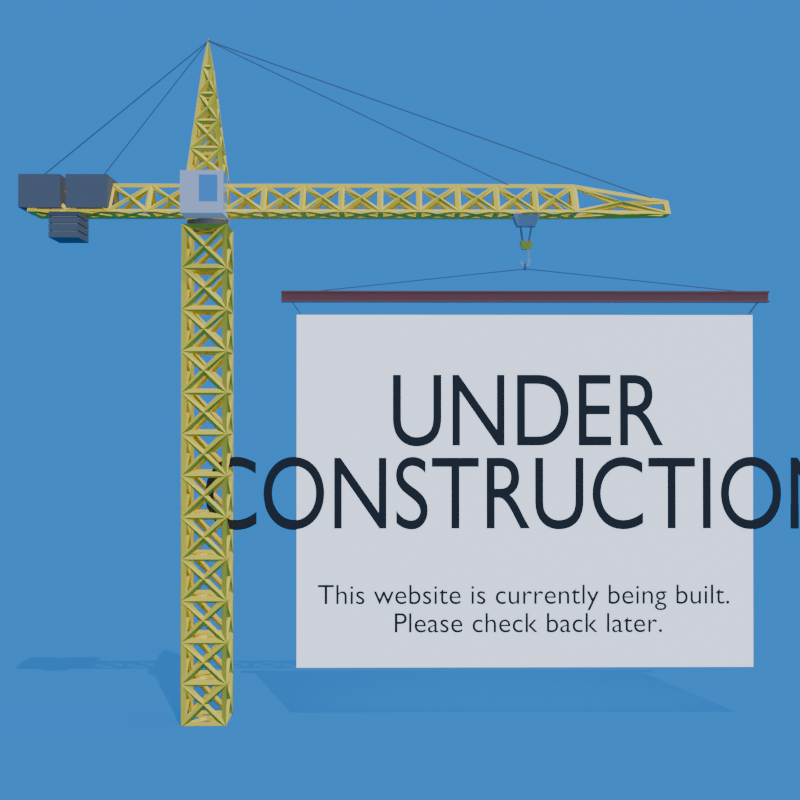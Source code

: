 # Source: underConstuction.blend  (saved by Blender 4.2.66; exported with 4.5.12 LTS)
import bpy
from mathutils import Matrix  # noqa: F401  (used for matrix-valued properties, if any)

bpy.ops.wm.read_factory_settings(use_empty=True)
scene = bpy.context.scene
scene.name = 'Scene'

# ---- collections
col_collection = bpy.data.collections.new('Collection'); scene.collection.children.link(col_collection)
col_crane = bpy.data.collections.new('Crane'); scene.collection.children.link(col_crane)

# ---- materials (node trees are filled in below, after node groups)
mat_base = bpy.data.materials.new('Base')
mat_base.alpha_threshold = 0.0
mat_base.use_transparent_shadow = False
mat_base.roughness = 0.5
mat_base.line_color = (0.0, 0.0, 0.0, 1.0)
mat_text = bpy.data.materials.new('Text')
mat_traqnsparent = bpy.data.materials.new('Traqnsparent')
mat_traqnsparent.alpha_threshold = 0.0
mat_traqnsparent.use_transparent_shadow = False
mat_traqnsparent.roughness = 0.5
mat_traqnsparent.line_color = (0.0, 0.0, 0.0, 1.0)
mat_weights = bpy.data.materials.new('Weights')
mat_yellow_paint = bpy.data.materials.new('Yellow Paint')
mat_weights_light = bpy.data.materials.new('Weights Light')
mat_cable = bpy.data.materials.new('Cable')
mat_metal = bpy.data.materials.new('Metal')
mat_iron = bpy.data.materials.new('Iron')
mat_sign = bpy.data.materials.new('Sign')
mat_sign.alpha_threshold = 0.0
mat_sign.use_transparent_shadow = False
mat_sign.roughness = 0.5
mat_sign.line_color = (0.0, 0.0, 0.0, 1.0)
mat_cabin = bpy.data.materials.new('Cabin')
mat_cabin.alpha_threshold = 0.0
mat_cabin.use_transparent_shadow = False
mat_cabin.roughness = 0.5
mat_cabin.line_color = (0.0, 0.0, 0.0, 1.0)
mat_glass = bpy.data.materials.new('Glass')
mat_glass.alpha_threshold = 0.0
mat_glass.use_transparent_shadow = False
mat_glass.roughness = 0.5
mat_glass.line_color = (0.0, 0.0, 0.0, 1.0)
mat_glass_001 = bpy.data.materials.new('Glass.001')
mat_glass_001.alpha_threshold = 0.0
mat_glass_001.use_transparent_shadow = False
mat_glass_001.roughness = 0.5
mat_glass_001.line_color = (0.0, 0.0, 0.0, 1.0)

# ---- material node trees
mat_base.use_nodes = True; mat_base.node_tree.nodes.clear()
_N = mat_base.node_tree.nodes; _L = mat_base.node_tree.links
n0 = _N.new('ShaderNodeOutputMaterial'); n0.name = 'Material Output'; n0.location = (300, 300)
n1 = _N.new('ShaderNodeBsdfPrincipled'); n1.name = 'Principled BSDF'; n1.location = (10, 300)
n1.inputs[0].default_value = (0.628, 0.628, 0.628, 1.0)
n1.inputs[2].default_value = 1.0
n1.inputs[3].default_value = 1.45
n1.inputs[13].default_value = 0.4964
n1.inputs[25].default_value = 0.1825
_L.new(n1.outputs[0], n0.inputs[0])
n0.is_active_output = True
mat_text.use_nodes = True; mat_text.node_tree.nodes.clear()
_N = mat_text.node_tree.nodes; _L = mat_text.node_tree.links
n0 = _N.new('ShaderNodeBsdfPrincipled'); n0.name = 'Principled BSDF'; n0.location = (10, 300)
n0.inputs[0].default_value = (0.01374, 0.01374, 0.01374, 1.0)
n0.inputs[2].default_value = 0.8321
n1 = _N.new('ShaderNodeOutputMaterial'); n1.name = 'Material Output'; n1.location = (300, 300)
_L.new(n0.outputs[0], n1.inputs[0])
n1.is_active_output = True
mat_traqnsparent.use_nodes = True; mat_traqnsparent.node_tree.nodes.clear()
_N = mat_traqnsparent.node_tree.nodes; _L = mat_traqnsparent.node_tree.links
n0 = _N.new('ShaderNodeOutputMaterial'); n0.name = 'Material Output'; n0.location = (300, 300)
n1 = _N.new('ShaderNodeBsdfPrincipled'); n1.name = 'Principled BSDF'; n1.location = (10, 300)
n1.inputs[0].default_value = (0.02956, 0.3005, 0.7991, 1.0)
_L.new(n1.outputs[0], n0.inputs[0])
n0.is_active_output = True
mat_weights.use_nodes = True; mat_weights.node_tree.nodes.clear()
_N = mat_weights.node_tree.nodes; _L = mat_weights.node_tree.links
n0 = _N.new('ShaderNodeBsdfPrincipled'); n0.name = 'Principled BSDF'; n0.location = (10, 300)
n0.inputs[0].default_value = (0.1245, 0.1245, 0.1245, 1.0)
n0.inputs[2].default_value = 0.8321
n1 = _N.new('ShaderNodeOutputMaterial'); n1.name = 'Material Output'; n1.location = (300, 300)
_L.new(n0.outputs[0], n1.inputs[0])
n1.is_active_output = True
mat_yellow_paint.use_nodes = True; mat_yellow_paint.node_tree.nodes.clear()
_N = mat_yellow_paint.node_tree.nodes; _L = mat_yellow_paint.node_tree.links
n0 = _N.new('ShaderNodeBsdfPrincipled'); n0.name = 'Principled BSDF'; n0.location = (10, 300)
n0.inputs[0].default_value = (0.8004, 0.608, 0.03048, 1.0)
n0.inputs[1].default_value = 0.1204
n0.inputs[2].default_value = 0.7299
n1 = _N.new('ShaderNodeOutputMaterial'); n1.name = 'Material Output'; n1.location = (300, 300)
_L.new(n0.outputs[0], n1.inputs[0])
n1.is_active_output = True
mat_weights_light.use_nodes = True; mat_weights_light.node_tree.nodes.clear()
_N = mat_weights_light.node_tree.nodes; _L = mat_weights_light.node_tree.links
n0 = _N.new('ShaderNodeBsdfPrincipled'); n0.name = 'Principled BSDF'; n0.location = (10, 300)
n0.inputs[0].default_value = (0.4237, 0.4237, 0.4237, 1.0)
n0.inputs[2].default_value = 0.8321
n1 = _N.new('ShaderNodeOutputMaterial'); n1.name = 'Material Output'; n1.location = (300, 300)
_L.new(n0.outputs[0], n1.inputs[0])
n1.is_active_output = True
mat_cable.use_nodes = True; mat_cable.node_tree.nodes.clear()
_N = mat_cable.node_tree.nodes; _L = mat_cable.node_tree.links
n0 = _N.new('ShaderNodeBsdfPrincipled'); n0.name = 'Principled BSDF'; n0.location = (10, 300)
n0.inputs[0].default_value = (0.1775, 0.1775, 0.1775, 1.0)
n0.inputs[1].default_value = 0.6679
n0.inputs[2].default_value = 0.7555
n1 = _N.new('ShaderNodeOutputMaterial'); n1.name = 'Material Output'; n1.location = (300, 300)
_L.new(n0.outputs[0], n1.inputs[0])
n1.is_active_output = True
mat_metal.use_nodes = True; mat_metal.node_tree.nodes.clear()
_N = mat_metal.node_tree.nodes; _L = mat_metal.node_tree.links
n0 = _N.new('ShaderNodeBsdfPrincipled'); n0.name = 'Principled BSDF'; n0.location = (10, 300)
n0.inputs[1].default_value = 0.7409
n0.inputs[2].default_value = 0.07664
n1 = _N.new('ShaderNodeOutputMaterial'); n1.name = 'Material Output'; n1.location = (300, 300)
_L.new(n0.outputs[0], n1.inputs[0])
n1.is_active_output = True
mat_iron.use_nodes = True; mat_iron.node_tree.nodes.clear()
_N = mat_iron.node_tree.nodes; _L = mat_iron.node_tree.links
n0 = _N.new('ShaderNodeBsdfPrincipled'); n0.name = 'Principled BSDF'; n0.location = (10, 300)
n0.inputs[0].default_value = (0.2714, 0.08362, 0.05573, 1.0)
n1 = _N.new('ShaderNodeOutputMaterial'); n1.name = 'Material Output'; n1.location = (300, 300)
_L.new(n0.outputs[0], n1.inputs[0])
n1.is_active_output = True
mat_sign.use_nodes = True; mat_sign.node_tree.nodes.clear()
_N = mat_sign.node_tree.nodes; _L = mat_sign.node_tree.links
n0 = _N.new('ShaderNodeOutputMaterial'); n0.name = 'Material Output'; n0.location = (300, 300)
n1 = _N.new('ShaderNodeBsdfPrincipled'); n1.name = 'Principled BSDF'; n1.location = (10, 300)
n1.inputs[0].default_value = (1.0, 1.0, 1.0, 1.0)
n1.inputs[3].default_value = 1.45
n1.inputs[28].default_value = 0.75
_L.new(n1.outputs[0], n0.inputs[0])
n0.is_active_output = True
mat_cabin.use_nodes = True; mat_cabin.node_tree.nodes.clear()
_N = mat_cabin.node_tree.nodes; _L = mat_cabin.node_tree.links
n0 = _N.new('ShaderNodeOutputMaterial'); n0.name = 'Material Output'; n0.location = (300, 300)
n1 = _N.new('ShaderNodeBsdfPrincipled'); n1.name = 'Principled BSDF'; n1.location = (10, 300)
n1.inputs[0].default_value = (0.628, 0.628, 0.628, 1.0)
n1.inputs[2].default_value = 1.0
n1.inputs[3].default_value = 1.45
n1.inputs[13].default_value = 0.4964
n1.inputs[25].default_value = 0.1825
_L.new(n1.outputs[0], n0.inputs[0])
n0.is_active_output = True
mat_glass.use_nodes = True; mat_glass.node_tree.nodes.clear()
_N = mat_glass.node_tree.nodes; _L = mat_glass.node_tree.links
n0 = _N.new('ShaderNodeOutputMaterial'); n0.name = 'Material Output'; n0.location = (300, 300)
n1 = _N.new('ShaderNodeBsdfPrincipled'); n1.name = 'Principled BSDF'; n1.location = (10, 300)
n1.inputs[0].default_value = (0.3734, 0.6417, 0.8143, 1.0)
n1.inputs[1].default_value = 0.7518
n1.inputs[2].default_value = 0.1934
n1.inputs[3].default_value = 1.45
n1.inputs[13].default_value = 0.4964
n1.inputs[25].default_value = 0.1825
_L.new(n1.outputs[0], n0.inputs[0])
n0.is_active_output = True
mat_glass_001.use_nodes = True; mat_glass_001.node_tree.nodes.clear()
_N = mat_glass_001.node_tree.nodes; _L = mat_glass_001.node_tree.links
n0 = _N.new('ShaderNodeOutputMaterial'); n0.name = 'Material Output'; n0.location = (300, 300)
n1 = _N.new('ShaderNodeBsdfPrincipled'); n1.name = 'Principled BSDF'; n1.location = (10, 300)
n1.inputs[0].default_value = (0.3734, 0.6417, 0.8143, 1.0)
n1.inputs[1].default_value = 0.7518
n1.inputs[2].default_value = 0.1934
n1.inputs[3].default_value = 1.45
n1.inputs[13].default_value = 0.4964
n1.inputs[25].default_value = 0.1825
_L.new(n1.outputs[0], n0.inputs[0])
n0.is_active_output = True

# ---- world
world_world = bpy.data.worlds.new('World'); scene.world = world_world
world_world.use_nodes = True; world_world.node_tree.nodes.clear()
_N = world_world.node_tree.nodes; _L = world_world.node_tree.links
n0 = _N.new('ShaderNodeOutputWorld'); n0.name = 'World Output'; n0.location = (300, 300)
n1 = _N.new('ShaderNodeBackground'); n1.name = 'Background'; n1.location = (10, 300)
n1.inputs[0].default_value = (0.02055, 0.2416, 0.8008, 1.0)
_L.new(n1.outputs[0], n0.inputs[0])
n0.is_active_output = True
world_world.color = (1.0, 1.0, 1.0)
world_world.sun_shadow_jitter_overblur = 0.0

# ---- cameras
cam_camera_001 = bpy.data.cameras.new('Camera.001')
cam_camera_001.lens = 76.0
cam_camera_001.ortho_scale = 42.0
cam_camera = bpy.data.cameras.new('Camera')

# ---- lights
light_sun = bpy.data.lights.new('Sun', 'SUN')
light_sun.use_shadow = False
light_sun.energy = 3.0
light_area = bpy.data.lights.new('Area', 'SUN')
light_area.energy = 1.0

# ---- meshes
me_cube = bpy.data.meshes.new('Cube')
me_cube.from_pydata([(1.0, 1.0, 1.0), (1.0, 1.0, -1.0), (1.0, -1.0, 1.0), (1.0, -1.0, -1.0), (-1.0, 1.0, 1.0), (-1.0, 1.0, -1.0), (-1.0, -1.0, 1.0), (-1.0, -1.0, -1.0)], [], [(0, 4, 6, 2), (3, 2, 6, 7), (7, 6, 4, 5), (5, 1, 3, 7), (1, 0, 2, 3), (5, 4, 0, 1)])
_uv = me_cube.uv_layers.new(name='UVMap')
_uv.uv.foreach_set('vector', [0.625, 0.5, 0.875, 0.5, 0.875, 0.75, 0.625, 0.75, 0.375, 0.75, 0.625, 0.75, 0.625, 1.0, 0.375, 1.0, 0.375, 0.0, 0.625, 0.0, 0.625, 0.25, 0.375, 0.25, 0.125, 0.5, 0.375, 0.5, 0.375, 0.75, 0.125, 0.75, 0.375, 0.5, 0.625, 0.5, 0.625, 0.75, 0.375, 0.75, 0.375, 0.25, 0.625, 0.25, 0.625, 0.5, 0.375, 0.5])
me_cube.materials.append(mat_base)
me_cube.use_mirror_vertex_groups = False
me_cube.update()
me_cube_016 = bpy.data.meshes.new('Cube.016')
me_cube_016.from_pydata([(1.0, 1.0, 1.0), (1.0, 1.0, -1.0), (1.0, -1.0, 1.0), (1.0, -1.0, -1.0), (-1.0, 1.0, 1.0), (-1.0, 1.0, -1.0), (-1.0, -1.0, 1.0), (-1.0, -1.0, -1.0)], [], [(0, 4, 6, 2), (3, 2, 6, 7), (7, 6, 4, 5), (5, 1, 3, 7), (1, 0, 2, 3), (5, 4, 0, 1)])
_uv = me_cube_016.uv_layers.new(name='UVMap')
_uv.uv.foreach_set('vector', [0.625, 0.5, 0.875, 0.5, 0.875, 0.75, 0.625, 0.75, 0.375, 0.75, 0.625, 0.75, 0.625, 1.0, 0.375, 1.0, 0.375, 0.0, 0.625, 0.0, 0.625, 0.25, 0.375, 0.25, 0.125, 0.5, 0.375, 0.5, 0.375, 0.75, 0.125, 0.75, 0.375, 0.5, 0.625, 0.5, 0.625, 0.75, 0.375, 0.75, 0.375, 0.25, 0.625, 0.25, 0.625, 0.5, 0.375, 0.5])
me_cube_016.materials.append(mat_traqnsparent)
me_cube_016.use_mirror_vertex_groups = False
me_cube_016.update()
me_cube_010 = bpy.data.meshes.new('Cube.010')
me_cube_010.from_pydata([(-1.0, -1.0, -1.0), (-1.0, -1.0, 1.0), (-1.0, 1.0, -1.0), (-1.0, 1.0, 1.0), (1.0, -1.0, -1.0), (1.0, -1.0, 1.0), (1.0, 1.0, -1.0), (1.0, 1.0, 1.0)], [], [(0, 1, 3, 2), (2, 3, 7, 6), (6, 7, 5, 4), (4, 5, 1, 0), (2, 6, 4, 0), (7, 3, 1, 5)])
_uv = me_cube_010.uv_layers.new(name='UVMap')
_uv.uv.foreach_set('vector', [0.375, 0.0, 0.625, 0.0, 0.625, 0.25, 0.375, 0.25, 0.375, 0.25, 0.625, 0.25, 0.625, 0.5, 0.375, 0.5, 0.375, 0.5, 0.625, 0.5, 0.625, 0.75, 0.375, 0.75, 0.375, 0.75, 0.625, 0.75, 0.625, 1.0, 0.375, 1.0, 0.125, 0.5, 0.375, 0.5, 0.375, 0.75, 0.125, 0.75, 0.625, 0.5, 0.875, 0.5, 0.875, 0.75, 0.625, 0.75])
me_cube_010.materials.append(mat_weights)
me_cube_010.update()
me_cube_002 = bpy.data.meshes.new('Cube.002')
me_cube_002.from_pydata([(-1.0, -1.0, -1.0), (0.0, -1.0, 1.0), (-1.0, 1.0, -1.0), (0.0, 1.0, 1.0), (1.0, -1.0, -1.0), (1.0, 1.0, -1.0), (-0.4982, 0.0, 0.0), (0.4982, 0.0, 0.0), (0.0, 0.0, -1.0)], [], [(6, 2, 0), (7, 4, 5), (8, 0, 2), (1, 6, 0), (3, 7, 5), (5, 8, 2), (6, 3, 2), (2, 3, 5), (7, 1, 4), (1, 0, 4), (8, 4, 0), (1, 3, 6), (3, 1, 7), (5, 4, 8)])
_uv = me_cube_002.uv_layers.new(name='UVMap')
_uv.uv.foreach_set('vector', [0.5, 0.125, 0.375, 0.25, 0.375, 0.0, 0.5, 0.625, 0.375, 0.75, 0.375, 0.5, 0.25, 0.625, 0.125, 0.75, 0.125, 0.5, 0.625, 0.0, 0.5, 0.125, 0.375, 0.0, 0.625, 0.5, 0.5, 0.625, 0.375, 0.5, 0.375, 0.5, 0.25, 0.625, 0.125, 0.5, 0.5, 0.125, 0.625, 0.25, 0.375, 0.25, 0.125, 0.5, 0.625, 0.5, 0.375, 0.5, 0.5, 0.625, 0.625, 0.75, 0.375, 0.75, 0.625, 0.75, 0.125, 0.75, 0.375, 0.75, 0.25, 0.625, 0.375, 0.75, 0.125, 0.75, 0.625, 0.0, 0.625, 0.25, 0.5, 0.125, 0.625, 0.5, 0.625, 0.75, 0.5, 0.625, 0.375, 0.5, 0.375, 0.75, 0.25, 0.625])
me_cube_002.materials.append(mat_yellow_paint)
me_cube_002.use_mirror_x = True
me_cube_002.update()
me_cube_007 = bpy.data.meshes.new('Cube.007')
me_cube_007.from_pydata([(-1.0, -1.0, -1.0), (0.0, -1.0, 1.0), (-1.0, 1.0, -1.0), (0.0, 1.0, 1.0), (1.0, -1.0, -1.0), (1.0, 1.0, -1.0), (-0.4982, 0.0, 0.0), (0.4982, 0.0, 0.0), (0.0, 0.0, -1.0)], [], [(6, 2, 0), (7, 4, 5), (8, 0, 2), (1, 6, 0), (3, 7, 5), (5, 8, 2), (6, 3, 2), (2, 3, 5), (7, 1, 4), (1, 0, 4), (8, 4, 0), (1, 3, 6), (3, 1, 7), (5, 4, 8)])
_uv = me_cube_007.uv_layers.new(name='UVMap')
_uv.uv.foreach_set('vector', [0.5, 0.125, 0.375, 0.25, 0.375, 0.0, 0.5, 0.625, 0.375, 0.75, 0.375, 0.5, 0.25, 0.625, 0.125, 0.75, 0.125, 0.5, 0.625, 0.0, 0.5, 0.125, 0.375, 0.0, 0.625, 0.5, 0.5, 0.625, 0.375, 0.5, 0.375, 0.5, 0.25, 0.625, 0.125, 0.5, 0.5, 0.125, 0.625, 0.25, 0.375, 0.25, 0.125, 0.5, 0.625, 0.5, 0.375, 0.5, 0.5, 0.625, 0.625, 0.75, 0.375, 0.75, 0.625, 0.75, 0.125, 0.75, 0.375, 0.75, 0.25, 0.625, 0.375, 0.75, 0.125, 0.75, 0.625, 0.0, 0.625, 0.25, 0.5, 0.125, 0.625, 0.5, 0.625, 0.75, 0.5, 0.625, 0.375, 0.5, 0.375, 0.75, 0.25, 0.625])
me_cube_007.materials.append(mat_yellow_paint)
me_cube_007.use_mirror_x = True
me_cube_007.update()
me_cube_006 = bpy.data.meshes.new('Cube.006')
me_cube_006.from_pydata([(-0.493, -3.897, -1.0), (0.0, -3.897, -0.1072), (-1.0, 0.9437, -1.0), (0.0, 0.9437, 1.0), (0.493, -3.897, -1.0), (1.0, 0.9437, -1.0), (-0.4057, -1.477, -0.2561), (0.4057, -1.477, -0.2561), (0.0, -1.477, -1.0)], [], [(6, 2, 0), (7, 4, 5), (8, 0, 2), (1, 6, 0), (3, 7, 5), (5, 8, 2), (6, 3, 2), (2, 3, 5), (7, 1, 4), (1, 0, 4), (8, 4, 0), (1, 3, 6), (3, 1, 7), (5, 4, 8)])
_uv = me_cube_006.uv_layers.new(name='UVMap')
_uv.uv.foreach_set('vector', [0.5, 0.125, 0.375, 0.25, 0.375, 0.0, 0.5, 0.625, 0.375, 0.75, 0.375, 0.5, 0.25, 0.625, 0.125, 0.75, 0.125, 0.5, 0.625, 0.0, 0.5, 0.125, 0.375, 0.0, 0.625, 0.5, 0.5, 0.625, 0.375, 0.5, 0.375, 0.5, 0.25, 0.625, 0.125, 0.5, 0.5, 0.125, 0.625, 0.25, 0.375, 0.25, 0.125, 0.5, 0.625, 0.5, 0.375, 0.5, 0.5, 0.625, 0.625, 0.75, 0.375, 0.75, 0.625, 0.75, 0.125, 0.75, 0.375, 0.75, 0.25, 0.625, 0.375, 0.75, 0.125, 0.75, 0.625, 0.0, 0.625, 0.25, 0.5, 0.125, 0.625, 0.5, 0.625, 0.75, 0.5, 0.625, 0.375, 0.5, 0.375, 0.75, 0.25, 0.625])
me_cube_006.materials.append(mat_yellow_paint)
me_cube_006.use_mirror_x = True
me_cube_006.update()
me_cube_012 = bpy.data.meshes.new('Cube.012')
me_cube_012.from_pydata([(-1.0, -1.0, -1.0), (-1.0, -1.0, 1.0), (-1.0, 1.0, -1.0), (-1.0, 1.0, 1.0), (1.0, -1.0, -1.0), (1.0, -1.0, 1.0), (1.0, 1.0, -1.0), (1.0, 1.0, 1.0)], [], [(0, 1, 3, 2), (2, 3, 7, 6), (6, 7, 5, 4), (4, 5, 1, 0), (2, 6, 4, 0), (7, 3, 1, 5)])
_uv = me_cube_012.uv_layers.new(name='UVMap')
_uv.uv.foreach_set('vector', [0.375, 0.0, 0.625, 0.0, 0.625, 0.25, 0.375, 0.25, 0.375, 0.25, 0.625, 0.25, 0.625, 0.5, 0.375, 0.5, 0.375, 0.5, 0.625, 0.5, 0.625, 0.75, 0.375, 0.75, 0.375, 0.75, 0.625, 0.75, 0.625, 1.0, 0.375, 1.0, 0.125, 0.5, 0.375, 0.5, 0.375, 0.75, 0.125, 0.75, 0.625, 0.5, 0.875, 0.5, 0.875, 0.75, 0.625, 0.75])
me_cube_012.materials.append(mat_weights_light)
me_cube_012.update()
me_plane = bpy.data.meshes.new('Plane')
me_plane.from_pydata([(0.0, -12.43, -3.766), (0.0, 9.389, 3.951), (0.0, -12.43, -3.718), (0.0, 9.389, 3.999)], [], [(1, 0, 2, 3)])
_uv = me_plane.uv_layers.new(name='UVMap')
_uv.uv.foreach_set('vector', [0.0, 0.0, 0.0, 0.0, 0.0, 0.0, 0.0, 0.0])
me_plane.materials.append(mat_cable)
me_plane.update()
me_plane_001 = bpy.data.meshes.new('Plane.001')
me_plane_001.from_pydata([(0.0, -9.576, -3.565), (0.0, 5.189, 3.517), (0.0, -9.576, -3.517), (0.0, 5.189, 3.565)], [], [(1, 0, 2, 3)])
_uv = me_plane_001.uv_layers.new(name='UVMap')
_uv.uv.foreach_set('vector', [0.0, 0.0, 0.0, 0.0, 0.0, 0.0, 0.0, 0.0])
me_plane_001.materials.append(mat_cable)
me_plane_001.update()
me_plane_002 = bpy.data.meshes.new('Plane.002')
me_plane_002.from_pydata([(0.0, 4.306, -3.559), (0.0, -4.306, 3.511), (0.0, 4.306, -3.511), (0.0, -4.306, 3.559)], [], [(1, 0, 2, 3)])
_uv = me_plane_002.uv_layers.new(name='UVMap')
_uv.uv.foreach_set('vector', [0.0, 0.0, 0.0, 0.0, 0.0, 0.0, 0.0, 0.0])
me_plane_002.materials.append(mat_cable)
me_plane_002.update()
me_plane_003 = bpy.data.meshes.new('Plane.003')
me_plane_003.from_pydata([(0.0, 2.732, -3.556), (0.0, -2.732, 3.508), (0.0, 2.732, -3.508), (0.0, -2.732, 3.556)], [], [(1, 0, 2, 3)])
_uv = me_plane_003.uv_layers.new(name='UVMap')
_uv.uv.foreach_set('vector', [0.0, 0.0, 0.0, 0.0, 0.0, 0.0, 0.0, 0.0])
me_plane_003.materials.append(mat_cable)
me_plane_003.update()
me_cylinder = bpy.data.meshes.new('Cylinder')
me_cylinder.from_pydata([(0.0, 1.0, -1.0), (0.0, 1.0, 1.0), (0.1951, 0.9808, -1.0), (0.1951, 0.9808, 1.0), (0.3827, 0.9239, -1.0), (0.3827, 0.9239, 1.0), (0.5556, 0.8315, -1.0), (0.5556, 0.8315, 1.0), (0.7071, 0.7071, -1.0), (0.7071, 0.7071, 1.0), (0.8315, 0.5556, -1.0), (0.8315, 0.5556, 1.0), (0.9239, 0.3827, -1.0), (0.9239, 0.3827, 1.0), (0.9808, 0.1951, -1.0), (0.9808, 0.1951, 1.0), (1.0, 0.0, -1.0), (1.0, 0.0, 1.0), (0.9808, -0.1951, -1.0), (0.9808, -0.1951, 1.0), (0.9239, -0.3827, -1.0), (0.9239, -0.3827, 1.0), (0.8315, -0.5556, -1.0), (0.8315, -0.5556, 1.0), (0.7071, -0.7071, -1.0), (0.7071, -0.7071, 1.0), (0.5556, -0.8315, -1.0), (0.5556, -0.8315, 1.0), (0.3827, -0.9239, -1.0), (0.3827, -0.9239, 1.0), (0.1951, -0.9808, -1.0), (0.1951, -0.9808, 1.0), (0.0, -1.0, -1.0), (0.0, -1.0, 1.0), (-0.1951, -0.9808, -1.0), (-0.1951, -0.9808, 1.0), (-0.3827, -0.9239, -1.0), (-0.3827, -0.9239, 1.0), (-0.5556, -0.8315, -1.0), (-0.5556, -0.8315, 1.0), (-0.7071, -0.7071, -1.0), (-0.7071, -0.7071, 1.0), (-0.8315, -0.5556, -1.0), (-0.8315, -0.5556, 1.0), (-0.9239, -0.3827, -1.0), (-0.9239, -0.3827, 1.0), (-0.9808, -0.1951, -1.0), (-0.9808, -0.1951, 1.0), (-1.0, 0.0, -1.0), (-1.0, 0.0, 1.0), (-0.9808, 0.1951, -1.0), (-0.9808, 0.1951, 1.0), (-0.9239, 0.3827, -1.0), (-0.9239, 0.3827, 1.0), (-0.8315, 0.5556, -1.0), (-0.8315, 0.5556, 1.0), (-0.7071, 0.7071, -1.0), (-0.7071, 0.7071, 1.0), (-0.5556, 0.8315, -1.0), (-0.5556, 0.8315, 1.0), (-0.3827, 0.9239, -1.0), (-0.3827, 0.9239, 1.0), (-0.1951, 0.9808, -1.0), (-0.1951, 0.9808, 1.0)], [], [(0, 1, 3, 2), (2, 3, 5, 4), (4, 5, 7, 6), (6, 7, 9, 8), (8, 9, 11, 10), (10, 11, 13, 12), (12, 13, 15, 14), (14, 15, 17, 16), (16, 17, 19, 18), (18, 19, 21, 20), (20, 21, 23, 22), (22, 23, 25, 24), (24, 25, 27, 26), (26, 27, 29, 28), (28, 29, 31, 30), (30, 31, 33, 32), (32, 33, 35, 34), (34, 35, 37, 36), (36, 37, 39, 38), (38, 39, 41, 40), (40, 41, 43, 42), (42, 43, 45, 44), (44, 45, 47, 46), (46, 47, 49, 48), (48, 49, 51, 50), (50, 51, 53, 52), (52, 53, 55, 54), (54, 55, 57, 56), (56, 57, 59, 58), (58, 59, 61, 60), (3, 1, 63, 61, 59, 57, 55, 53, 51, 49, 47, 45, 43, 41, 39, 37, 35, 33, 31, 29, 27, 25, 23, 21, 19, 17, 15, 13, 11, 9, 7, 5), (60, 61, 63, 62), (62, 63, 1, 0), (0, 2, 4, 6, 8, 10, 12, 14, 16, 18, 20, 22, 24, 26, 28, 30, 32, 34, 36, 38, 40, 42, 44, 46, 48, 50, 52, 54, 56, 58, 60, 62)])
_uv = me_cylinder.uv_layers.new(name='UVMap')
_uv.uv.foreach_set('vector', [1.0, 0.5, 1.0, 1.0, 0.9688, 1.0, 0.9688, 0.5, 0.9688, 0.5, 0.9688, 1.0, 0.9375, 1.0, 0.9375, 0.5, 0.9375, 0.5, 0.9375, 1.0, 0.9062, 1.0, 0.9062, 0.5, 0.9062, 0.5, 0.9062, 1.0, 0.875, 1.0, 0.875, 0.5, 0.875, 0.5, 0.875, 1.0, 0.8438, 1.0, 0.8438, 0.5, 0.8438, 0.5, 0.8438, 1.0, 0.8125, 1.0, 0.8125, 0.5, 0.8125, 0.5, 0.8125, 1.0, 0.7812, 1.0, 0.7812, 0.5, 0.7812, 0.5, 0.7812, 1.0, 0.75, 1.0, 0.75, 0.5, 0.75, 0.5, 0.75, 1.0, 0.7188, 1.0, 0.7188, 0.5, 0.7188, 0.5, 0.7188, 1.0, 0.6875, 1.0, 0.6875, 0.5, 0.6875, 0.5, 0.6875, 1.0, 0.6562, 1.0, 0.6562, 0.5, 0.6562, 0.5, 0.6562, 1.0, 0.625, 1.0, 0.625, 0.5, 0.625, 0.5, 0.625, 1.0, 0.5938, 1.0, 0.5938, 0.5, 0.5938, 0.5, 0.5938, 1.0, 0.5625, 1.0, 0.5625, 0.5, 0.5625, 0.5, 0.5625, 1.0, 0.5312, 1.0, 0.5312, 0.5, 0.5312, 0.5, 0.5312, 1.0, 0.5, 1.0, 0.5, 0.5, 0.5, 0.5, 0.5, 1.0, 0.4688, 1.0, 0.4688, 0.5, 0.4688, 0.5, 0.4688, 1.0, 0.4375, 1.0, 0.4375, 0.5, 0.4375, 0.5, 0.4375, 1.0, 0.4062, 1.0, 0.4062, 0.5, 0.4062, 0.5, 0.4062, 1.0, 0.375, 1.0, 0.375, 0.5, 0.375, 0.5, 0.375, 1.0, 0.3438, 1.0, 0.3438, 0.5, 0.3438, 0.5, 0.3438, 1.0, 0.3125, 1.0, 0.3125, 0.5, 0.3125, 0.5, 0.3125, 1.0, 0.2812, 1.0, 0.2812, 0.5, 0.2812, 0.5, 0.2812, 1.0, 0.25, 1.0, 0.25, 0.5, 0.25, 0.5, 0.25, 1.0, 0.2188, 1.0, 0.2188, 0.5, 0.2188, 0.5, 0.2188, 1.0, 0.1875, 1.0, 0.1875, 0.5, 0.1875, 0.5, 0.1875, 1.0, 0.1562, 1.0, 0.1562, 0.5, 0.1562, 0.5, 0.1562, 1.0, 0.125, 1.0, 0.125, 0.5, 0.125, 0.5, 0.125, 1.0, 0.09375, 1.0, 0.09375, 0.5, 0.09375, 0.5, 0.09375, 1.0, 0.0625, 1.0, 0.0625, 0.5, 0.2968, 0.4854, 0.25, 0.49, 0.2032, 0.4854, 0.1582, 0.4717, 0.1167, 0.4496, 0.08029, 0.4197, 0.05045, 0.3833, 0.02827, 0.3418, 0.01461, 0.2968, 0.01, 0.25, 0.01461, 0.2032, 0.02827, 0.1582, 0.05045, 0.1167, 0.08029, 0.08029, 0.1167, 0.05045, 0.1582, 0.02827, 0.2032, 0.01461, 0.25, 0.01, 0.2968, 0.01461, 0.3418, 0.02827, 0.3833, 0.05045, 0.4197, 0.08029, 0.4496, 0.1167, 0.4717, 0.1582, 0.4854, 0.2032, 0.49, 0.25, 0.4854, 0.2968, 0.4717, 0.3418, 0.4496, 0.3833, 0.4197, 0.4197, 0.3833, 0.4496, 0.3418, 0.4717, 0.0625, 0.5, 0.0625, 1.0, 0.03125, 1.0, 0.03125, 0.5, 0.03125, 0.5, 0.03125, 1.0, 0.0, 1.0, 0.0, 0.5, 0.75, 0.49, 0.7968, 0.4854, 0.8418, 0.4717, 0.8833, 0.4496, 0.9197, 0.4197, 0.9496, 0.3833, 0.9717, 0.3418, 0.9854, 0.2968, 0.99, 0.25, 0.9854, 0.2032, 0.9717, 0.1582, 0.9496, 0.1167, 0.9197, 0.08029, 0.8833, 0.05045, 0.8418, 0.02827, 0.7968, 0.01461, 0.75, 0.01, 0.7032, 0.01461, 0.6582, 0.02827, 0.6167, 0.05045, 0.5803, 0.08029, 0.5504, 0.1167, 0.5283, 0.1582, 0.5146, 0.2032, 0.51, 0.25, 0.5146, 0.2968, 0.5283, 0.3418, 0.5504, 0.3833, 0.5803, 0.4197, 0.6167, 0.4496, 0.6582, 0.4717, 0.7032, 0.4854])
me_cylinder.materials.append(mat_weights)
me_cylinder.update()
me_cube_003 = bpy.data.meshes.new('Cube.003')
me_cube_003.from_pydata([(-1.0, -1.0, -1.0), (-1.0, -1.0, 1.0), (-1.0, 1.0, -1.0), (-1.0, 1.0, 1.0), (1.0, -1.0, -1.0), (1.0, -1.0, 1.0), (1.0, 1.0, -1.0), (1.0, 1.0, 1.0), (-1.0, 0.0, 0.0), (0.0, 1.0, 0.0), (1.0, 0.0, 0.0), (0.0, -1.0, 0.0), (0.0, 0.0, -1.0), (0.0, 0.0, 7.828), (0.8, 0.8, 2.366), (0.6, 0.6, 3.731), (0.4, 0.4, 5.097), (0.2, 0.2, 6.462), (0.8, -0.8, 2.366), (0.6, -0.6, 3.731), (0.4, -0.4, 5.097), (0.2, -0.2, 6.462), (-0.8, 0.8, 2.366), (-0.6, 0.6, 3.731), (-0.4, 0.4, 5.097), (-0.2, 0.2, 6.462), (-0.8, -0.8, 2.366), (-0.6, -0.6, 3.731), (-0.4, -0.4, 5.097), (-0.2, -0.2, 6.462), (-0.9, -0.1, 1.683), (-0.1, 0.9, 1.683), (-0.1, 0.7, 3.048), (-0.7, -0.1, 3.048), (-0.5, -0.1, 4.414), (-0.1, 0.5, 4.414), (-0.3, -0.1, 5.78), (-0.1, 0.3, 5.78), (-0.1, -0.3, 5.78), (0.3, -0.1, 5.78), (-0.1, -0.5, 4.414), (0.5, -0.1, 4.414), (0.7, -0.1, 3.048), (-0.1, -0.7, 3.048), (-0.1, -0.9, 1.683), (0.9, -0.1, 1.683)], [], [(8, 2, 0), (9, 6, 2), (10, 4, 6), (11, 0, 4), (12, 0, 2), (1, 8, 0), (3, 9, 2), (7, 10, 6), (5, 11, 4), (6, 12, 2), (8, 3, 2), (9, 7, 6), (10, 5, 4), (11, 1, 0), (12, 4, 0), (10, 7, 5), (9, 3, 7), (8, 1, 3), (11, 5, 1), (6, 4, 12), (30, 3, 1), (31, 7, 3), (32, 23, 15), (33, 27, 23), (34, 28, 24), (35, 24, 16), (36, 29, 25), (37, 25, 17), (13, 25, 29), (13, 17, 25), (13, 21, 17), (13, 29, 21), (38, 20, 21), (39, 16, 17), (40, 19, 20), (41, 15, 16), (42, 14, 15), (43, 18, 19), (44, 26, 1), (45, 18, 5), (26, 30, 1), (22, 31, 3), (14, 32, 15), (22, 33, 23), (23, 34, 24), (15, 35, 16), (24, 36, 25), (16, 37, 17), (29, 38, 21), (21, 39, 17), (28, 40, 20), (20, 41, 16), (19, 42, 15), (27, 43, 19), (5, 44, 1), (7, 45, 5), (30, 22, 3), (31, 14, 7), (32, 22, 23), (33, 26, 27), (34, 27, 28), (35, 23, 24), (36, 28, 29), (37, 24, 25), (38, 28, 20), (39, 20, 16), (40, 27, 19), (41, 19, 15), (42, 18, 14), (43, 26, 18), (44, 18, 26), (45, 14, 18), (26, 22, 30), (22, 14, 31), (14, 22, 32), (22, 26, 33), (23, 27, 34), (15, 23, 35), (24, 28, 36), (16, 24, 37), (29, 28, 38), (21, 20, 39), (28, 27, 40), (20, 19, 41), (19, 18, 42), (27, 26, 43), (5, 18, 44), (7, 14, 45)])
_uv = me_cube_003.uv_layers.new(name='UVMap')
_uv.uv.foreach_set('vector', [0.5, 0.125, 0.375, 0.25, 0.375, 0.0, 0.5, 0.375, 0.375, 0.5, 0.375, 0.25, 0.5, 0.625, 0.375, 0.75, 0.375, 0.5, 0.5, 0.875, 0.375, 1.0, 0.375, 0.75, 0.25, 0.625, 0.125, 0.75, 0.125, 0.5, 0.625, 0.0, 0.5, 0.125, 0.375, 0.0, 0.625, 0.25, 0.5, 0.375, 0.375, 0.25, 0.625, 0.5, 0.5, 0.625, 0.375, 0.5, 0.625, 0.75, 0.5, 0.875, 0.375, 0.75, 0.375, 0.5, 0.25, 0.625, 0.125, 0.5, 0.5, 0.125, 0.625, 0.25, 0.375, 0.25, 0.5, 0.375, 0.625, 0.5, 0.375, 0.5, 0.5, 0.625, 0.625, 0.75, 0.375, 0.75, 0.5, 0.875, 0.625, 1.0, 0.375, 1.0, 0.25, 0.625, 0.375, 0.75, 0.125, 0.75, 0.5, 0.625, 0.625, 0.5, 0.625, 0.75, 0.5, 0.375, 0.625, 0.25, 0.625, 0.5, 0.5, 0.125, 0.625, 0.0, 0.625, 0.25, 0.5, 0.875, 0.625, 0.75, 0.625, 1.0, 0.375, 0.5, 0.375, 0.75, 0.25, 0.625, 0.3125, 0.0, 0.625, 0.25, 0.625, 0.0, 0.3125, 0.125, 0.625, 0.5, 0.625, 0.25, 0.0, 0.0, 0.0, 0.0, 0.0, 0.0, 0.0, 0.0, 0.0, 0.0, 0.0, 0.0, 0.0, 0.0, 0.0, 0.0, 0.0, 0.0, 0.0, 0.0, 0.0, 0.0, 0.0, 0.0, 0.0, 0.0, 0.0, 0.0, 0.0, 0.0, 0.0, 0.0, 0.0, 0.0, 0.0, 0.0, 0.0, 0.0, 0.0, 0.0, 0.0, 0.0, 0.0, 0.0, 0.0, 0.0, 0.0, 0.0, 0.0, 0.0, 0.0, 0.0, 0.0, 0.0, 0.0, 0.0, 0.0, 0.0, 0.0, 0.0, 0.0, 0.0, 0.0, 0.0, 0.0, 0.0, 0.0, 0.0, 0.0, 0.0, 0.0, 0.0, 0.0, 0.0, 0.0, 0.0, 0.0, 0.0, 0.0, 0.0, 0.0, 0.0, 0.0, 0.0, 0.0, 0.0, 0.0, 0.0, 0.0, 0.0, 0.0, 0.0, 0.0, 0.0, 0.0, 0.0, 0.3125, 0.0, 0.0, 0.0, 0.625, 0.0, 0.3125, 0.375, 0.0, 0.0, 0.625, 0.75, 0.0, 0.0, 0.3125, 0.0, 0.625, 0.0, 0.0, 0.0, 0.3125, 0.125, 0.625, 0.25, 0.0, 0.0, 0.0, 0.0, 0.0, 0.0, 0.0, 0.0, 0.0, 0.0, 0.0, 0.0, 0.0, 0.0, 0.0, 0.0, 0.0, 0.0, 0.0, 0.0, 0.0, 0.0, 0.0, 0.0, 0.0, 0.0, 0.0, 0.0, 0.0, 0.0, 0.0, 0.0, 0.0, 0.0, 0.0, 0.0, 0.0, 0.0, 0.0, 0.0, 0.0, 0.0, 0.0, 0.0, 0.0, 0.0, 0.0, 0.0, 0.0, 0.0, 0.0, 0.0, 0.0, 0.0, 0.0, 0.0, 0.0, 0.0, 0.0, 0.0, 0.0, 0.0, 0.0, 0.0, 0.0, 0.0, 0.0, 0.0, 0.0, 0.0, 0.0, 0.0, 0.625, 0.75, 0.3125, 0.0, 0.625, 0.0, 0.625, 0.5, 0.3125, 0.375, 0.625, 0.75, 0.3125, 0.0, 0.0, 0.0, 0.625, 0.25, 0.3125, 0.125, 0.0, 0.0, 0.625, 0.5, 0.0, 0.0, 0.0, 0.0, 0.0, 0.0, 0.0, 0.0, 0.0, 0.0, 0.0, 0.0, 0.0, 0.0, 0.0, 0.0, 0.0, 0.0, 0.0, 0.0, 0.0, 0.0, 0.0, 0.0, 0.0, 0.0, 0.0, 0.0, 0.0, 0.0, 0.0, 0.0, 0.0, 0.0, 0.0, 0.0, 0.0, 0.0, 0.0, 0.0, 0.0, 0.0, 0.0, 0.0, 0.0, 0.0, 0.0, 0.0, 0.0, 0.0, 0.0, 0.0, 0.0, 0.0, 0.0, 0.0, 0.0, 0.0, 0.0, 0.0, 0.0, 0.0, 0.0, 0.0, 0.0, 0.0, 0.0, 0.0, 0.0, 0.0, 0.0, 0.0, 0.3125, 0.0, 0.0, 0.0, 0.0, 0.0, 0.3125, 0.375, 0.0, 0.0, 0.0, 0.0, 0.0, 0.0, 0.0, 0.0, 0.3125, 0.0, 0.0, 0.0, 0.0, 0.0, 0.3125, 0.125, 0.0, 0.0, 0.0, 0.0, 0.0, 0.0, 0.0, 0.0, 0.0, 0.0, 0.0, 0.0, 0.0, 0.0, 0.0, 0.0, 0.0, 0.0, 0.0, 0.0, 0.0, 0.0, 0.0, 0.0, 0.0, 0.0, 0.0, 0.0, 0.0, 0.0, 0.0, 0.0, 0.0, 0.0, 0.0, 0.0, 0.0, 0.0, 0.0, 0.0, 0.0, 0.0, 0.0, 0.0, 0.0, 0.0, 0.0, 0.0, 0.0, 0.0, 0.0, 0.0, 0.0, 0.0, 0.0, 0.0, 0.0, 0.0, 0.0, 0.0, 0.0, 0.0, 0.0, 0.0, 0.0, 0.0, 0.0, 0.0, 0.0, 0.0, 0.0, 0.0, 0.625, 0.75, 0.0, 0.0, 0.3125, 0.0, 0.625, 0.5, 0.0, 0.0, 0.3125, 0.375])
me_cube_003.materials.append(mat_yellow_paint)
me_cube_003.update()
me_cube_005 = bpy.data.meshes.new('Cube.005')
me_cube_005.from_pydata([(-1.0, -1.0, -1.0), (-1.0, -1.0, 1.0), (-1.0, 1.0, -1.0), (-1.0, 1.0, 1.0), (1.0, -1.0, -1.0), (1.0, -1.0, 1.0), (1.0, 1.0, -1.0), (1.0, 1.0, 1.0), (-1.0, 0.0, 0.0), (0.0, 1.0, 0.0), (1.0, 0.0, 0.0), (0.0, -1.0, 0.0), (0.0, 0.0, -1.0), (0.0, 0.0, 1.0)], [], [(8, 2, 0), (9, 6, 2), (10, 4, 6), (11, 0, 4), (12, 0, 2), (13, 5, 7), (1, 8, 0), (3, 9, 2), (7, 10, 6), (5, 11, 4), (6, 12, 2), (3, 13, 7), (8, 3, 2), (9, 7, 6), (10, 5, 4), (11, 1, 0), (12, 4, 0), (13, 1, 5), (1, 3, 8), (3, 7, 9), (7, 5, 10), (5, 1, 11), (6, 4, 12), (3, 1, 13)])
_uv = me_cube_005.uv_layers.new(name='UVMap')
_uv.uv.foreach_set('vector', [0.5, 0.125, 0.375, 0.25, 0.375, 0.0, 0.5, 0.375, 0.375, 0.5, 0.375, 0.25, 0.5, 0.625, 0.375, 0.75, 0.375, 0.5, 0.5, 0.875, 0.375, 1.0, 0.375, 0.75, 0.25, 0.625, 0.125, 0.75, 0.125, 0.5, 0.75, 0.625, 0.625, 0.75, 0.625, 0.5, 0.625, 0.0, 0.5, 0.125, 0.375, 0.0, 0.625, 0.25, 0.5, 0.375, 0.375, 0.25, 0.625, 0.5, 0.5, 0.625, 0.375, 0.5, 0.625, 0.75, 0.5, 0.875, 0.375, 0.75, 0.375, 0.5, 0.25, 0.625, 0.125, 0.5, 0.875, 0.5, 0.75, 0.625, 0.625, 0.5, 0.5, 0.125, 0.625, 0.25, 0.375, 0.25, 0.5, 0.375, 0.625, 0.5, 0.375, 0.5, 0.5, 0.625, 0.625, 0.75, 0.375, 0.75, 0.5, 0.875, 0.625, 1.0, 0.375, 1.0, 0.25, 0.625, 0.375, 0.75, 0.125, 0.75, 0.75, 0.625, 0.875, 0.75, 0.625, 0.75, 0.625, 0.0, 0.625, 0.25, 0.5, 0.125, 0.625, 0.25, 0.625, 0.5, 0.5, 0.375, 0.625, 0.5, 0.625, 0.75, 0.5, 0.625, 0.625, 0.75, 0.625, 1.0, 0.5, 0.875, 0.375, 0.5, 0.375, 0.75, 0.25, 0.625, 0.875, 0.5, 0.875, 0.75, 0.75, 0.625])
me_cube_005.materials.append(mat_yellow_paint)
me_cube_005.update()
me_cube_008 = bpy.data.meshes.new('Cube.008')
me_cube_008.from_pydata([(-1.0, -1.0, -1.0), (-1.0, -1.0, 1.0), (-1.0, 1.0, -1.0), (-1.0, 1.0, 1.0), (1.0, -1.0, -1.0), (1.0, -1.0, 1.0), (1.0, 1.0, -1.0), (1.0, 1.0, 1.0)], [], [(0, 1, 3, 2), (2, 3, 7, 6), (6, 7, 5, 4), (4, 5, 1, 0), (2, 6, 4, 0), (7, 3, 1, 5)])
_uv = me_cube_008.uv_layers.new(name='UVMap')
_uv.uv.foreach_set('vector', [0.375, 0.0, 0.625, 0.0, 0.625, 0.25, 0.375, 0.25, 0.375, 0.25, 0.625, 0.25, 0.625, 0.5, 0.375, 0.5, 0.375, 0.5, 0.625, 0.5, 0.625, 0.75, 0.375, 0.75, 0.375, 0.75, 0.625, 0.75, 0.625, 1.0, 0.375, 1.0, 0.125, 0.5, 0.375, 0.5, 0.375, 0.75, 0.125, 0.75, 0.625, 0.5, 0.875, 0.5, 0.875, 0.75, 0.625, 0.75])
me_cube_008.materials.append(mat_weights)
me_cube_008.update()
me_cube_009 = bpy.data.meshes.new('Cube.009')
me_cube_009.from_pydata([(-1.0, -1.0, -1.0), (-1.0, -1.0, 1.0), (-1.0, 1.0, -1.0), (-1.0, 1.0, 1.0), (1.0, -1.0, -1.0), (1.0, -1.0, 1.0), (1.0, 1.0, -1.0), (1.0, 1.0, 1.0)], [], [(0, 1, 3, 2), (2, 3, 7, 6), (6, 7, 5, 4), (4, 5, 1, 0), (2, 6, 4, 0), (7, 3, 1, 5)])
_uv = me_cube_009.uv_layers.new(name='UVMap')
_uv.uv.foreach_set('vector', [0.375, 0.0, 0.625, 0.0, 0.625, 0.25, 0.375, 0.25, 0.375, 0.25, 0.625, 0.25, 0.625, 0.5, 0.375, 0.5, 0.375, 0.5, 0.625, 0.5, 0.625, 0.75, 0.375, 0.75, 0.375, 0.75, 0.625, 0.75, 0.625, 1.0, 0.375, 1.0, 0.125, 0.5, 0.375, 0.5, 0.375, 0.75, 0.125, 0.75, 0.625, 0.5, 0.875, 0.5, 0.875, 0.75, 0.625, 0.75])
me_cube_009.materials.append(mat_weights)
me_cube_009.update()
me_cube_013 = bpy.data.meshes.new('Cube.013')
me_cube_013.from_pydata([(-0.2216, -0.3416, 0.07913), (-0.334, -0.5147, 0.5147), (-0.2216, 0.3416, 0.07913), (-0.334, 0.5147, 0.5147), (0.2216, -0.3416, 0.07913), (0.334, -0.5147, 0.5147), (0.2216, 0.3416, 0.07913), (0.334, 0.5147, 0.5147)], [], [(0, 1, 3, 2), (2, 3, 7, 6), (6, 7, 5, 4), (4, 5, 1, 0), (2, 6, 4, 0), (7, 3, 1, 5)])
_uv = me_cube_013.uv_layers.new(name='UVMap')
_uv.uv.foreach_set('vector', [0.375, 0.0, 0.625, 0.0, 0.625, 0.25, 0.375, 0.25, 0.375, 0.25, 0.625, 0.25, 0.625, 0.5, 0.375, 0.5, 0.375, 0.5, 0.625, 0.5, 0.625, 0.75, 0.375, 0.75, 0.375, 0.75, 0.625, 0.75, 0.625, 1.0, 0.375, 1.0, 0.125, 0.5, 0.375, 0.5, 0.375, 0.75, 0.125, 0.75, 0.625, 0.5, 0.875, 0.5, 0.875, 0.75, 0.625, 0.75])
me_cube_013.materials.append(mat_weights_light)
me_cube_013.update()
me_cube_014 = bpy.data.meshes.new('Cube.014')
me_cube_014.from_pydata([(-0.1467, -0.2261, -0.2178), (-0.221, -0.3406, 0.2178), (-0.1467, 0.2261, -0.2178), (-0.221, 0.3406, 0.2178), (0.1467, -0.2261, -0.2178), (0.221, -0.3406, 0.2178), (0.1467, 0.2261, -0.2178), (0.221, 0.3406, 0.2178)], [], [(0, 1, 3, 2), (2, 3, 7, 6), (6, 7, 5, 4), (4, 5, 1, 0), (2, 6, 4, 0), (7, 3, 1, 5)])
_uv = me_cube_014.uv_layers.new(name='UVMap')
_uv.uv.foreach_set('vector', [0.375, 0.0, 0.625, 0.0, 0.625, 0.25, 0.375, 0.25, 0.375, 0.25, 0.625, 0.25, 0.625, 0.5, 0.375, 0.5, 0.375, 0.5, 0.625, 0.5, 0.625, 0.75, 0.375, 0.75, 0.375, 0.75, 0.625, 0.75, 0.625, 1.0, 0.375, 1.0, 0.125, 0.5, 0.375, 0.5, 0.375, 0.75, 0.125, 0.75, 0.625, 0.5, 0.875, 0.5, 0.875, 0.75, 0.625, 0.75])
me_cube_014.materials.append(mat_yellow_paint)
me_cube_014.update()
me_plane_004 = bpy.data.meshes.new('Plane.004')
me_plane_004.from_pydata([(0.0, 0.1272, -0.6548), (0.0, -0.03303, 0.6068), (0.0, 0.08013, -0.6068), (0.0, -0.08013, 0.6548)], [], [(1, 0, 2, 3)])
_uv = me_plane_004.uv_layers.new(name='UVMap')
_uv.uv.foreach_set('vector', [0.0, 0.0, 0.0, 0.0, 0.0, 0.0, 0.0, 0.0])
me_plane_004.materials.append(mat_cable)
me_plane_004.update()
me_plane_005 = bpy.data.meshes.new('Plane.005')
me_plane_005.from_pydata([(0.0, -0.1191, -0.6548), (0.0, 0.009726, 0.6068), (0.0, -0.06442, -0.6068), (0.0, 0.06442, 0.6548)], [], [(1, 0, 2, 3)])
_uv = me_plane_005.uv_layers.new(name='UVMap')
_uv.uv.foreach_set('vector', [0.0, 0.0, 0.0, 0.0, 0.0, 0.0, 0.0, 0.0])
me_plane_005.materials.append(mat_cable)
me_plane_005.update()
me_plane_006 = bpy.data.meshes.new('Plane.006')
me_plane_006.from_pydata([(0.0, 0.1272, -0.6548), (0.0, -0.03303, 0.6068), (0.0, 0.08013, -0.6068), (0.0, -0.08013, 0.6548)], [], [(1, 0, 2, 3)])
_uv = me_plane_006.uv_layers.new(name='UVMap')
_uv.uv.foreach_set('vector', [0.0, 0.0, 0.0, 0.0, 0.0, 0.0, 0.0, 0.0])
me_plane_006.materials.append(mat_cable)
me_plane_006.update()
me_plane_008 = bpy.data.meshes.new('Plane.008')
me_plane_008.from_pydata([(0.0, -0.1191, -0.6548), (0.0, 0.009726, 0.6068), (0.0, -0.06442, -0.6068), (0.0, 0.06442, 0.6548)], [], [(1, 0, 2, 3)])
_uv = me_plane_008.uv_layers.new(name='UVMap')
_uv.uv.foreach_set('vector', [0.0, 0.0, 0.0, 0.0, 0.0, 0.0, 0.0, 0.0])
me_plane_008.materials.append(mat_cable)
me_plane_008.update()
me_circle = bpy.data.meshes.new('Circle')
me_circle.from_pydata([(-1.758e-08, 0.1374, 1.647e-06), (-1.592e-08, 0.1348, -0.02681), (-1.592e-08, 0.127, -0.05259), (-1.592e-08, 0.1143, -0.07635), (-1.592e-08, 0.09718, -0.09718), (-1.592e-08, 0.07635, -0.1143), (-1.592e-08, 0.05259, -0.127), (-7.724e-09, 0.02681, -0.1348), (-1.592e-08, 1.641e-08, -0.1374), (-7.724e-09, -0.02681, -0.1348), (-1.592e-08, -0.05259, -0.127), (-1.592e-08, -0.07635, -0.1143), (-1.592e-08, -0.09718, -0.09718), (-1.592e-08, -0.1143, -0.07635), (-1.592e-08, -0.127, -0.05259), (-1.592e-08, -0.1348, -0.02681), (-1.758e-08, -0.1374, 1.647e-06), (-1.796e-08, -0.1371, 0.02681), (-2.001e-08, -0.0954, 0.4767), (-2.001e-08, 0.1361, 0.0526), (-1.796e-08, 0.1371, 0.02681), (-1.656e-08, 0.057, -0.008326), (-1.589e-08, 0.05594, -0.01912), (-1.589e-08, 0.05279, -0.0295), (-1.589e-08, 0.04768, -0.03906), (-1.589e-08, 0.0408, -0.04744), (-1.589e-08, 0.03242, -0.05432), (-1.589e-08, 0.02285, -0.05944), (-1.26e-08, 0.01247, -0.06258), (-1.589e-08, 0.001682, -0.06365), (-1.26e-08, -0.009111, -0.06258), (-1.589e-08, -0.01949, -0.05944), (-1.589e-08, -0.02905, -0.05432), (-1.589e-08, -0.03744, -0.04744), (-1.589e-08, -0.04432, -0.03906), (-1.589e-08, -0.04943, -0.0295), (-1.589e-08, -0.05258, -0.01912), (-1.656e-08, -0.05364, -0.008326), (-1.672e-08, -0.0535, 0.002466), (-1.754e-08, -0.0283, 0.4507), (-1.754e-08, 0.05648, 0.01284), (-1.672e-08, 0.05686, 0.002466)], [], [(5, 4, 25, 26), (0, 20, 41, 21), (13, 12, 33, 34), (6, 5, 26, 27), (14, 13, 34, 35), (7, 6, 27, 28), (15, 14, 35, 36), (8, 7, 28, 29), (1, 0, 21, 22), (16, 15, 36, 37), (9, 8, 29, 30), (2, 1, 22, 23), (17, 16, 37, 38), (10, 9, 30, 31), (3, 2, 23, 24), (18, 17, 38, 39), (11, 10, 31, 32), (4, 3, 24, 25), (20, 19, 40, 41), (12, 11, 32, 33)])
_uv = me_circle.uv_layers.new(name='UVMap')
_uv.uv.foreach_set('vector', [0.0, 0.0, 0.0, 0.0, 0.0, 0.0, 0.0, 0.0, 0.0, 0.0, 0.0, 0.0, 0.0, 0.0, 0.0, 0.0, 0.0, 0.0, 0.0, 0.0, 0.0, 0.0, 0.0, 0.0, 0.0, 0.0, 0.0, 0.0, 0.0, 0.0, 0.0, 0.0, 0.0, 0.0, 0.0, 0.0, 0.0, 0.0, 0.0, 0.0, 0.0, 0.0, 0.0, 0.0, 0.0, 0.0, 0.0, 0.0, 0.0, 0.0, 0.0, 0.0, 0.0, 0.0, 0.0, 0.0, 0.0, 0.0, 0.0, 0.0, 0.0, 0.0, 0.0, 0.0, 0.0, 0.0, 0.0, 0.0, 0.0, 0.0, 0.0, 0.0, 0.0, 0.0, 0.0, 0.0, 0.0, 0.0, 0.0, 0.0, 0.0, 0.0, 0.0, 0.0, 0.0, 0.0, 0.0, 0.0, 0.0, 0.0, 0.0, 0.0, 0.0, 0.0, 0.0, 0.0, 0.0, 0.0, 0.0, 0.0, 0.0, 0.0, 0.0, 0.0, 0.0, 0.0, 0.0, 0.0, 0.0, 0.0, 0.0, 0.0, 0.0, 0.0, 0.0, 0.0, 0.0, 0.0, 0.0, 0.0, 0.0, 0.0, 0.0, 0.0, 0.0, 0.0, 0.0, 0.0, 0.0, 0.0, 0.0, 0.0, 0.0, 0.0, 0.0, 0.0, 0.0, 0.0, 0.0, 0.0, 0.0, 0.0, 0.0, 0.0, 0.0, 0.0, 0.0, 0.0, 0.0, 0.0, 0.0, 0.0, 0.0, 0.0, 0.0, 0.0, 0.0, 0.0, 0.0, 0.0])
me_circle.materials.append(mat_metal)
me_circle.update()
me_plane_010 = bpy.data.meshes.new('Plane.010')
me_plane_010.from_pydata([(-0.1345, 6.573, -0.1345), (0.1345, 6.573, -0.1345), (-0.1345, 6.573, 0.1345), (0.1345, 6.573, 0.1345), (-0.1345, 6.573, 0.0944), (-0.1345, 6.573, -0.0944), (0.1345, 6.573, -0.0944), (0.1345, 6.573, 0.0944), (-0.02882, 6.573, 0.08915), (-0.02882, 6.573, -0.08915), (0.02882, 6.573, -0.08915), (0.02882, 6.573, 0.08915), (-0.1345, -6.573, -0.1345), (0.1345, -6.573, -0.1345), (-0.1345, -6.573, 0.1345), (0.1345, -6.573, 0.1345), (-0.1345, -6.573, 0.0944), (-0.1345, -6.573, -0.0944), (0.1345, -6.573, -0.0944), (0.1345, -6.573, 0.0944), (-0.02882, -6.573, 0.08915), (-0.02882, -6.573, -0.08915), (0.02882, -6.573, -0.08915), (0.02882, -6.573, 0.08915)], [], [(0, 5, 9, 8, 4, 2, 3, 7, 11, 10, 6, 1), (12, 13, 18, 22, 23, 19, 15, 14, 16, 20, 21, 17), (7, 3, 15, 19), (8, 9, 21, 20), (1, 6, 18, 13), (3, 2, 14, 15), (6, 10, 22, 18), (5, 0, 12, 17), (11, 7, 19, 23), (2, 4, 16, 14), (10, 11, 23, 22), (0, 1, 13, 12), (4, 8, 20, 16), (9, 5, 17, 21)])
_uv = me_plane_010.uv_layers.new(name='UVMap')
_uv.uv.foreach_set('vector', [0.0, 0.0, 0.0, 0.3333, 0.0, 0.4444, 0.0, 0.5556, 0.0, 0.6667, 0.0, 1.0, 1.0, 1.0, 1.0, 0.6667, 1.0, 0.5556, 1.0, 0.4444, 1.0, 0.3333, 1.0, 0.0, 0.0, 0.0, 1.0, 0.0, 1.0, 0.3333, 1.0, 0.4444, 1.0, 0.5556, 1.0, 0.6667, 1.0, 1.0, 0.0, 1.0, 0.0, 0.6667, 0.0, 0.5556, 0.0, 0.4444, 0.0, 0.3333, 1.0, 0.6667, 1.0, 1.0, 1.0, 1.0, 1.0, 0.6667, 0.0, 0.5556, 0.0, 0.4444, 0.0, 0.4444, 0.0, 0.5556, 1.0, 0.0, 1.0, 0.3333, 1.0, 0.3333, 1.0, 0.0, 1.0, 1.0, 0.0, 1.0, 0.0, 1.0, 1.0, 1.0, 1.0, 0.3333, 1.0, 0.4444, 1.0, 0.4444, 1.0, 0.3333, 0.0, 0.3333, 0.0, 0.0, 0.0, 0.0, 0.0, 0.3333, 1.0, 0.5556, 1.0, 0.6667, 1.0, 0.6667, 1.0, 0.5556, 0.0, 1.0, 0.0, 0.6667, 0.0, 0.6667, 0.0, 1.0, 1.0, 0.4444, 1.0, 0.5556, 1.0, 0.5556, 1.0, 0.4444, 0.0, 0.0, 1.0, 0.0, 1.0, 0.0, 0.0, 0.0, 0.0, 0.6667, 0.0, 0.5556, 0.0, 0.5556, 0.0, 0.6667, 0.0, 0.4444, 0.0, 0.3333, 0.0, 0.3333, 0.0, 0.4444])
me_plane_010.materials.append(mat_iron)
me_plane_010.use_mirror_x = True
me_plane_010.use_mirror_z = True
me_plane_010.update()
me_cube_015 = bpy.data.meshes.new('Cube.015')
me_cube_015.from_pydata([(-1.0, -1.0, -1.0), (-1.0, -1.0, 1.0), (-1.0, 1.0, -1.0), (-1.0, 1.0, 1.0), (1.0, -1.0, -1.0), (1.0, -1.0, 1.0), (1.0, 1.0, -1.0), (1.0, 1.0, 1.0)], [], [(0, 1, 3, 2), (2, 3, 7, 6), (6, 7, 5, 4), (4, 5, 1, 0), (2, 6, 4, 0), (7, 3, 1, 5)])
_uv = me_cube_015.uv_layers.new(name='UVMap')
_uv.uv.foreach_set('vector', [0.375, 0.0, 0.625, 0.0, 0.625, 0.25, 0.375, 0.25, 0.375, 0.25, 0.625, 0.25, 0.625, 0.5, 0.375, 0.5, 0.375, 0.5, 0.625, 0.5, 0.625, 0.75, 0.375, 0.75, 0.375, 0.75, 0.625, 0.75, 0.625, 1.0, 0.375, 1.0, 0.125, 0.5, 0.375, 0.5, 0.375, 0.75, 0.125, 0.75, 0.625, 0.5, 0.875, 0.5, 0.875, 0.75, 0.625, 0.75])
me_cube_015.materials.append(mat_sign)
me_cube_015.update()
me_plane_011 = bpy.data.meshes.new('Plane.011')
me_plane_011.from_pydata([(0.0, 0.02238, 0.07789), (0.0, 0.02105, -0.07761), (0.0, -0.01433, 0.07761), (0.0, -0.02909, -0.07789)], [], [(1, 0, 2, 3)])
_uv = me_plane_011.uv_layers.new(name='UVMap')
_uv.uv.foreach_set('vector', [0.0, 0.0, 0.0, 0.0, 0.0, 0.0, 0.0, 0.0])
me_plane_011.materials.append(mat_cable)
me_plane_011.update()
me_plane_012 = bpy.data.meshes.new('Plane.012')
me_plane_012.from_pydata([(0.0, 0.2262, 0.3988), (0.0, -0.2934, -0.4468), (0.0, 0.2901, 0.4468), (0.0, -0.2229, -0.3988)], [], [(1, 0, 2, 3)])
_uv = me_plane_012.uv_layers.new(name='UVMap')
_uv.uv.foreach_set('vector', [0.0, 0.0, 0.0, 0.0, 0.0, 0.0, 0.0, 0.0])
me_plane_012.materials.append(mat_cable)
me_plane_012.update()
me_plane_013 = bpy.data.meshes.new('Plane.013')
me_plane_013.from_pydata([(0.0, 4.46, -0.9121), (0.0, -4.46, 0.8642), (0.0, 4.46, -0.8642), (0.0, -4.46, 0.9121)], [], [(1, 0, 2, 3)])
_uv = me_plane_013.uv_layers.new(name='UVMap')
_uv.uv.foreach_set('vector', [0.0, 0.0, 0.0, 0.0, 0.0, 0.0, 0.0, 0.0])
me_plane_013.materials.append(mat_cable)
me_plane_013.update()
me_plane_014 = bpy.data.meshes.new('Plane.014')
me_plane_014.from_pydata([(0.0, -0.2884, 0.3988), (0.0, 0.2624, -0.4468), (0.0, -0.2658, 0.4468), (0.0, 0.2917, -0.3988)], [], [(1, 0, 2, 3)])
_uv = me_plane_014.uv_layers.new(name='UVMap')
_uv.uv.foreach_set('vector', [0.0, 0.0, 0.0, 0.0, 0.0, 0.0, 0.0, 0.0])
me_plane_014.materials.append(mat_cable)
me_plane_014.update()
me_plane_015 = bpy.data.meshes.new('Plane.015')
me_plane_015.from_pydata([(0.0, -4.526, -0.9019), (0.0, 4.526, 0.8539), (0.0, -4.526, -0.8539), (0.0, 4.526, 0.9019)], [], [(1, 0, 2, 3)])
_uv = me_plane_015.uv_layers.new(name='UVMap')
_uv.uv.foreach_set('vector', [0.0, 0.0, 0.0, 0.0, 0.0, 0.0, 0.0, 0.0])
me_plane_015.materials.append(mat_cable)
me_plane_015.update()
me_cube_001 = bpy.data.meshes.new('Cube.001')
me_cube_001.from_pydata([(-1.0, -1.0, -1.0), (-1.0, -1.0, 1.0), (-1.0, 1.0, -1.0), (-1.0, 1.0, 1.0), (1.0, -1.0, -1.0), (1.0, -1.0, 1.0), (1.0, 1.0, -1.0), (1.0, 1.0, 1.0)], [], [(0, 1, 3, 2), (2, 3, 7, 6), (6, 7, 5, 4), (4, 5, 1, 0), (2, 6, 4, 0), (7, 3, 1, 5)])
_uv = me_cube_001.uv_layers.new(name='UVMap')
_uv.uv.foreach_set('vector', [0.375, 0.0, 0.625, 0.0, 0.625, 0.25, 0.375, 0.25, 0.375, 0.25, 0.625, 0.25, 0.625, 0.5, 0.375, 0.5, 0.375, 0.5, 0.625, 0.5, 0.625, 0.75, 0.375, 0.75, 0.375, 0.75, 0.625, 0.75, 0.625, 1.0, 0.375, 1.0, 0.125, 0.5, 0.375, 0.5, 0.375, 0.75, 0.125, 0.75, 0.625, 0.5, 0.875, 0.5, 0.875, 0.75, 0.625, 0.75])
me_cube_001.materials.append(mat_cabin)
me_cube_001.update()
me_cube_004 = bpy.data.meshes.new('Cube.004')
me_cube_004.from_pydata([(-1.0, -1.0, -1.0), (-1.0, -1.0, 1.0), (-1.0, 1.0, -1.0), (-1.0, 1.0, 1.0), (1.0, -1.0, -1.0), (1.0, -1.0, 1.0), (1.0, 1.0, -1.0), (1.0, 1.0, 1.0)], [], [(0, 1, 3, 2), (2, 3, 7, 6), (6, 7, 5, 4), (4, 5, 1, 0), (2, 6, 4, 0), (7, 3, 1, 5)])
_uv = me_cube_004.uv_layers.new(name='UVMap')
_uv.uv.foreach_set('vector', [0.375, 0.0, 0.625, 0.0, 0.625, 0.25, 0.375, 0.25, 0.375, 0.25, 0.625, 0.25, 0.625, 0.5, 0.375, 0.5, 0.375, 0.5, 0.625, 0.5, 0.625, 0.75, 0.375, 0.75, 0.375, 0.75, 0.625, 0.75, 0.625, 1.0, 0.375, 1.0, 0.125, 0.5, 0.375, 0.5, 0.375, 0.75, 0.125, 0.75, 0.625, 0.5, 0.875, 0.5, 0.875, 0.75, 0.625, 0.75])
me_cube_004.materials.append(mat_glass)
me_cube_004.update()
me_cube_011 = bpy.data.meshes.new('Cube.011')
me_cube_011.from_pydata([(-1.0, -1.0, -1.0), (-1.0, -1.0, 1.0), (-1.0, 1.0, -1.0), (-1.0, 1.0, 1.0), (1.0, -1.0, -1.0), (1.0, -1.0, 1.0), (1.0, 1.0, -1.0), (1.0, 1.0, 1.0)], [], [(0, 1, 3, 2), (2, 3, 7, 6), (6, 7, 5, 4), (4, 5, 1, 0), (2, 6, 4, 0), (7, 3, 1, 5)])
_uv = me_cube_011.uv_layers.new(name='UVMap')
_uv.uv.foreach_set('vector', [0.375, 0.0, 0.625, 0.0, 0.625, 0.25, 0.375, 0.25, 0.375, 0.25, 0.625, 0.25, 0.625, 0.5, 0.375, 0.5, 0.375, 0.5, 0.625, 0.5, 0.625, 0.75, 0.375, 0.75, 0.375, 0.75, 0.625, 0.75, 0.625, 1.0, 0.375, 1.0, 0.125, 0.5, 0.375, 0.5, 0.375, 0.75, 0.125, 0.75, 0.625, 0.5, 0.875, 0.5, 0.875, 0.75, 0.625, 0.75])
me_cube_011.materials.append(mat_glass_001)
me_cube_011.update()

# ---- curves / text
txt_text_001 = bpy.data.curves.new('Text.001', 'FONT')
txt_text_001.dimensions = '2D'
txt_text_001.body = 'This website is currently being built. \nPlease check back later.'
txt_text_001.materials.append(mat_text)
txt_text_001.align_x = 'CENTER'
txt_text_001.align_y = 'CENTER'
txt_text = bpy.data.curves.new('Text', 'FONT')
txt_text.dimensions = '2D'
txt_text.body = 'UNDER\nCONSTRUCTION'
txt_text.materials.append(mat_text)
txt_text.align_x = 'CENTER'
txt_text.align_y = 'CENTER'
txt_text.space_line = 0.8

# ---- objects
ob_base = bpy.data.objects.new('Base', me_cube)
ob_lighting_sun = bpy.data.objects.new('Lighting Sun', light_sun)
ob_shadow_sun = bpy.data.objects.new('Shadow Sun', light_area)
ob_camera = bpy.data.objects.new('Camera', cam_camera_001)
ob_message_text = bpy.data.objects.new('Message Text', txt_text_001)
ob_shadow_catched = bpy.data.objects.new('Shadow Catched', me_cube_016)
ob_front_camera = bpy.data.objects.new('Front Camera', cam_camera)
ob_lower_weights = bpy.data.objects.new(' Lower Weights', me_cube_010)
ob_boom = bpy.data.objects.new('Boom', me_cube_002)
ob_boom_back = bpy.data.objects.new('Boom Back', me_cube_007)
ob_boom_tip = bpy.data.objects.new('Boom Tip', me_cube_006)
ob_lower_weights_core = bpy.data.objects.new('Lower Weights Core', me_cube_012)
ob_stay_cable_1 = bpy.data.objects.new('Stay Cable 1', me_plane)
ob_stay_cable_2 = bpy.data.objects.new('Stay Cable 2', me_plane_001)
ob_stay_cable_3 = bpy.data.objects.new('Stay Cable 3', me_plane_002)
ob_stay_cable_4 = bpy.data.objects.new('Stay Cable 4', me_plane_003)
ob_swivel = bpy.data.objects.new('Swivel', me_cylinder)
ob_top = bpy.data.objects.new('Top', me_cube_003)
ob_tower = bpy.data.objects.new('Tower', me_cube_005)
ob_weight_1 = bpy.data.objects.new('Weight 1', me_cube_008)
ob_weight_2 = bpy.data.objects.new('Weight 2', me_cube_009)
ob_hook_top = bpy.data.objects.new('Hook Top', me_cube_013)
ob_hook_bottom = bpy.data.objects.new('Hook Bottom', me_cube_014)
ob_hook_cable_1 = bpy.data.objects.new('Hook Cable 1', me_plane_004)
ob_hook_cable_2 = bpy.data.objects.new('Hook Cable 2', me_plane_005)
ob_hook_cable_4 = bpy.data.objects.new('Hook Cable 4', me_plane_006)
ob_hook_cable_3 = bpy.data.objects.new('Hook Cable 3', me_plane_008)
ob_hook = bpy.data.objects.new('Hook', me_circle)
ob_beam = bpy.data.objects.new('Beam', me_plane_010)
ob_sign = bpy.data.objects.new('Sign', me_cube_015)
ob_beam_cable_link = bpy.data.objects.new('Beam Cable Link', me_plane_011)
ob_sign_cable_1 = bpy.data.objects.new('Sign Cable 1', me_plane_012)
ob_beam_cable_1 = bpy.data.objects.new('Beam Cable 1', me_plane_013)
ob_sign_cable_2 = bpy.data.objects.new('Sign Cable 2', me_plane_014)
ob_beam_cable_2 = bpy.data.objects.new('Beam Cable 2', me_plane_015)
ob_cube = bpy.data.objects.new('Cube', me_cube_001)
ob_under_construction_text = bpy.data.objects.new('Under Construction Text', txt_text)
ob_cube_001 = bpy.data.objects.new('Cube.001', me_cube_004)
ob_cube_002 = bpy.data.objects.new('Cube.002', me_cube_011)

# ---- transforms, parenting, visibility, modifiers, constraints
ob_base.location = (-272.9, 0.0, 0.0)
ob_base.scale = (14.15, 14.15, 0.6411)
ob_base.lock_rotations_4d = False
ob_base.empty_display_type = 'ARROWS'
ob_base.lineart.crease_threshold = 0.0
ob_lighting_sun.location = (-8.681, -10.02, 32.85)
ob_lighting_sun.rotation_euler = (0.1067, -0.5346, 0.6739)
ob_shadow_sun.location = (-8.243, -9.902, 35.26)
ob_shadow_sun.rotation_euler = (-0.2653, 0.3878, 2.843)
ob_camera.location = (-66.31, -26.75, 61.63)
ob_camera.rotation_euler = (0.9325, -2.206e-06, -1.172)
ob_message_text.location = (1.857, -3.353, 5.05)
ob_message_text.rotation_euler = (1.571, -0.0, -1.571)
ob_message_text.scale = (1.154, 1.154, 1.154)
ob_message_text.visible_shadow = False
ob_shadow_catched.location = (18.38, 9.528, 0.5783)
ob_shadow_catched.scale = (85.0, 85.0, 0.0001735)
ob_shadow_catched.lock_rotations_4d = False
ob_shadow_catched.empty_display_type = 'ARROWS'
ob_shadow_catched.visible_diffuse = False
ob_shadow_catched.visible_glossy = False
ob_shadow_catched.visible_volume_scatter = False
ob_shadow_catched.is_shadow_catcher = True
ob_shadow_catched.lineart.crease_threshold = 0.0
ob_front_camera.location = (-43.5, 2.253, 13.23)
ob_front_camera.rotation_euler = (1.579, -3.872e-06, -1.579)
ob_lower_weights.location = (1.924, 15.4, 21.13)
ob_lower_weights.scale = (0.7688, 0.5946, -0.1223)
_m = ob_lower_weights.modifiers.new('Array', 'ARRAY')
_m.count = 4
_m.relative_offset_displace = (0.0, 0.0, 1.2)
ob_boom.location = (1.924, 8.194, 21.78)
ob_boom.scale = (0.7872, 0.7872, 0.587)
ob_boom.use_mesh_mirror_x = True
_m = ob_boom.modifiers.new('Array', 'ARRAY')
_m.count = 9
_m.relative_offset_displace = (0.0, -1.0, 0.0)
_m.use_merge_vertices = True
_m = ob_boom.modifiers.new('Wireframe', 'WIREFRAME')
_m.thickness = 0.3
ob_boom_back.location = (1.924, 11.26, 21.78)
ob_boom_back.scale = (0.7872, 0.7872, 0.587)
ob_boom_back.use_mesh_mirror_x = True
_m = ob_boom_back.modifiers.new('Array', 'ARRAY')
_m.count = 4
_m.relative_offset_displace = (0.0, 1.0, 0.0)
_m.use_merge_vertices = True
_m = ob_boom_back.modifiers.new('Wireframe', 'WIREFRAME')
_m.thickness = 0.3
ob_boom_tip.location = (1.924, -5.979, 21.78)
ob_boom_tip.scale = (0.7872, 0.7872, 0.587)
ob_boom_tip.use_mesh_mirror_x = True
_m = ob_boom_tip.modifiers.new('Wireframe', 'WIREFRAME')
_m.thickness = 0.3
ob_lower_weights_core.location = (1.924, 15.4, 20.82)
ob_lower_weights_core.scale = (0.6354, 0.4914, -0.6265)
ob_stay_cable_1.location = (1.924, 1.918, 25.0)
ob_stay_cable_1.scale = (0.8328, 0.8328, 0.8328)
_m = ob_stay_cable_1.modifiers.new('Solidify', 'SOLIDIFY')
_m.thickness = 0.05
_m.offset = 0.0
ob_stay_cable_2.location = (1.924, 5.415, 25.36)
ob_stay_cable_2.scale = (0.8328, 0.8328, 0.8328)
_m = ob_stay_cable_2.modifiers.new('Solidify', 'SOLIDIFY')
_m.thickness = 0.05
_m.offset = 0.0
ob_stay_cable_3.location = (1.924, 13.32, 25.35)
ob_stay_cable_3.scale = (0.8328, 0.8328, 0.8328)
_m = ob_stay_cable_3.modifiers.new('Solidify', 'SOLIDIFY')
_m.thickness = 0.05
_m.offset = 0.0
ob_stay_cable_4.location = (1.924, 12.01, 25.35)
ob_stay_cable_4.scale = (0.8328, 0.8328, 0.8328)
_m = ob_stay_cable_4.modifiers.new('Solidify', 'SOLIDIFY')
_m.thickness = 0.05
_m.offset = 0.0
ob_swivel.location = (1.924, 9.73, 20.75)
ob_swivel.scale = (0.8328, 0.8328, 0.2114)
ob_top.location = (1.924, 9.73, 21.78)
ob_top.scale = (0.696, 0.696, 0.8328)
_m = ob_top.modifiers.new('Wireframe', 'WIREFRAME')
_m.thickness = 0.3
ob_tower.location = (1.924, 9.73, 19.76)
ob_tower.scale = (0.8328, 0.8328, 0.8328)
_m = ob_tower.modifiers.new('Array', 'ARRAY')
_m.count = 12
_m.fit_length = 23.0
_m.relative_offset_displace = (0.0, 0.0, -1.0)
_m.use_merge_vertices = True
_m = ob_tower.modifiers.new('Wireframe', 'WIREFRAME')
_m.thickness = 0.3
ob_weight_1.location = (1.924, 16.32, 21.97)
ob_weight_1.scale = (0.9561, 0.8328, 0.6632)
ob_weight_2.location = (1.924, 14.43, 21.97)
ob_weight_2.scale = (0.9561, 0.8328, 0.6632)
ob_hook_top.location = (1.924, -3.281, 20.62)
ob_hook_top.scale = (1.102, 1.102, 1.102)
ob_hook_bottom.location = (1.924, -3.289, 19.93)
ob_hook_bottom.scale = (0.7509, 0.7509, 0.7509)
ob_hook_cable_1.location = (1.869, -3.482, 20.43)
ob_hook_cable_1.scale = (1.113, 1.113, 0.8046)
_m = ob_hook_cable_1.modifiers.new('Solidify', 'SOLIDIFY')
_m.thickness = 0.05
_m.offset = 0.0
ob_hook_cable_2.location = (1.869, -3.069, 20.43)
ob_hook_cable_2.scale = (1.113, 1.113, 0.8046)
_m = ob_hook_cable_2.modifiers.new('Solidify', 'SOLIDIFY')
_m.thickness = 0.05
_m.offset = 0.0
ob_hook_cable_4.location = (1.986, -3.482, 20.43)
ob_hook_cable_4.scale = (1.113, 1.113, 0.8046)
_m = ob_hook_cable_4.modifiers.new('Solidify', 'SOLIDIFY')
_m.thickness = 0.05
_m.offset = 0.0
ob_hook_cable_3.location = (1.985, -3.069, 20.43)
ob_hook_cable_3.scale = (1.113, 1.113, 0.8046)
_m = ob_hook_cable_3.modifiers.new('Solidify', 'SOLIDIFY')
_m.thickness = 0.05
_m.offset = 0.0
ob_hook.location = (1.924, -3.245, 19.23)
ob_hook.scale = (1.552, 1.552, 1.552)
_m = ob_hook.modifiers.new('Solidify', 'SOLIDIFY')
_m.thickness = 0.075
_m.offset = 0.0
_m = ob_hook.modifiers.new('Bevel', 'BEVEL')
_m.width = 5.95
_m.width_pct = 5.95
_m.segments = 2
ob_beam.location = (1.924, -3.246, 17.83)
ob_beam.scale = (1.439, 1.517, 1.676)
ob_beam.use_mesh_mirror_x = True
ob_beam.use_mesh_mirror_z = True
ob_sign.location = (1.924, -3.236, 9.887)
ob_sign.scale = (0.01976, 9.334, 7.194)
ob_beam_cable_link.location = (1.924, -3.242, 19.05)
ob_beam_cable_link.scale = (1.691, 1.845, 1.609)
_m = ob_beam_cable_link.modifiers.new('Solidify', 'SOLIDIFY')
_m.thickness = 0.1
_m.offset = 0.0
ob_sign_cable_1.location = (1.925, 6.133, 17.39)
ob_sign_cable_1.scale = (0.7667, 1.044, 0.8928)
_m = ob_sign_cable_1.modifiers.new('Solidify', 'SOLIDIFY')
_m.thickness = 0.05
_m.offset = 0.0
ob_beam_cable_1.location = (1.924, 1.512, 18.46)
ob_beam_cable_1.scale = (1.382, 1.062, 0.5771)
_m = ob_beam_cable_1.modifiers.new('Solidify', 'SOLIDIFY')
_m.thickness = 0.05
_m.offset = 0.0
ob_sign_cable_2.location = (1.95, -12.63, 17.39)
ob_sign_cable_2.scale = (0.749, 1.02, 0.8722)
_m = ob_sign_cable_2.modifiers.new('Solidify', 'SOLIDIFY')
_m.thickness = 0.05
_m.offset = 0.0
ob_beam_cable_2.location = (1.924, -8.072, 18.47)
ob_beam_cable_2.scale = (1.382, 1.062, 0.5771)
_m = ob_beam_cable_2.modifiers.new('Solidify', 'SOLIDIFY')
_m.thickness = 0.05
_m.offset = 0.0
ob_cube.location = (0.5121, 9.649, 21.72)
ob_cube.scale = (0.6821, 0.8328, 0.8328)
ob_under_construction_text.location = (1.871, -3.259, 11.32)
ob_under_construction_text.rotation_euler = (1.571, -0.0, -1.571)
ob_under_construction_text.scale = (3.372, 4.235, 4.104)
ob_under_construction_text.visible_shadow = False
ob_cube_001.location = (0.5121, 9.125, 21.81)
ob_cube_001.scale = (0.5355, 0.3197, 0.7528)
ob_cube_002.location = (0.3603, 9.384, 21.86)
ob_cube_002.scale = (0.5355, 0.3618, 0.525)

# ---- collection membership
col_collection.objects.link(ob_base)
col_collection.objects.link(ob_lighting_sun)
col_collection.objects.link(ob_shadow_sun)
col_collection.objects.link(ob_camera)
col_collection.objects.link(ob_message_text)
col_collection.objects.link(ob_shadow_catched)
col_collection.objects.link(ob_front_camera)
col_crane.objects.link(ob_lower_weights)
col_crane.objects.link(ob_boom)
col_crane.objects.link(ob_boom_back)
col_crane.objects.link(ob_boom_tip)
col_crane.objects.link(ob_lower_weights_core)
col_crane.objects.link(ob_stay_cable_1)
col_crane.objects.link(ob_stay_cable_2)
col_crane.objects.link(ob_stay_cable_3)
col_crane.objects.link(ob_stay_cable_4)
col_crane.objects.link(ob_swivel)
col_crane.objects.link(ob_top)
col_crane.objects.link(ob_tower)
col_crane.objects.link(ob_weight_1)
col_crane.objects.link(ob_weight_2)
col_crane.objects.link(ob_hook_top)
col_crane.objects.link(ob_hook_bottom)
col_crane.objects.link(ob_hook_cable_1)
col_crane.objects.link(ob_hook_cable_2)
col_crane.objects.link(ob_hook_cable_4)
col_crane.objects.link(ob_hook_cable_3)
col_crane.objects.link(ob_hook)
col_crane.objects.link(ob_beam)
col_crane.objects.link(ob_sign)
col_crane.objects.link(ob_beam_cable_link)
col_crane.objects.link(ob_sign_cable_1)
col_crane.objects.link(ob_beam_cable_1)
col_crane.objects.link(ob_sign_cable_2)
col_crane.objects.link(ob_beam_cable_2)
col_crane.objects.link(ob_cube)
col_crane.objects.link(ob_under_construction_text)
col_crane.objects.link(ob_cube_001)
col_crane.objects.link(ob_cube_002)

# ---- scene / render settings (as saved in the file)
scene.camera = ob_front_camera
scene.frame_start = 1; scene.frame_end = 250; scene.frame_set(1)
scene.render.engine = 'CYCLES'
scene.render.resolution_x = 2160
scene.render.resolution_y = 2160
scene.render.use_border = True
bpy.context.view_layer.update()
